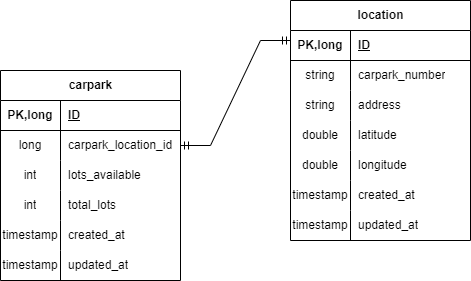

The diagram above was exported from draw.io. Its source (the exported page's mxGraphModel, read from the mxfile embedded in the PNG):
<mxGraphModel dx="1120" dy="478" grid="1" gridSize="10" guides="1" tooltips="1" connect="1" arrows="1" fold="1" page="1" pageScale="1" pageWidth="827" pageHeight="1169" math="0" shadow="0">
  <root>
    <mxCell id="0" />
    <mxCell id="1" parent="0" />
    <mxCell id="wEUESHI-hU8sqCYq66ni-1" value="carpark" style="shape=table;startSize=30;container=1;collapsible=1;childLayout=tableLayout;fixedRows=1;rowLines=0;fontStyle=1;align=center;resizeLast=1;html=1;" parent="1" vertex="1">
      <mxGeometry x="170" y="100" width="180" height="210" as="geometry" />
    </mxCell>
    <mxCell id="wEUESHI-hU8sqCYq66ni-2" value="" style="shape=tableRow;horizontal=0;startSize=0;swimlaneHead=0;swimlaneBody=0;fillColor=none;collapsible=0;dropTarget=0;points=[[0,0.5],[1,0.5]];portConstraint=eastwest;top=0;left=0;right=0;bottom=1;" parent="wEUESHI-hU8sqCYq66ni-1" vertex="1">
      <mxGeometry y="30" width="180" height="30" as="geometry" />
    </mxCell>
    <mxCell id="wEUESHI-hU8sqCYq66ni-3" value="PK,long" style="shape=partialRectangle;connectable=0;fillColor=none;top=0;left=0;bottom=0;right=0;fontStyle=1;overflow=hidden;whiteSpace=wrap;html=1;" parent="wEUESHI-hU8sqCYq66ni-2" vertex="1">
      <mxGeometry width="60" height="30" as="geometry">
        <mxRectangle width="60" height="30" as="alternateBounds" />
      </mxGeometry>
    </mxCell>
    <mxCell id="wEUESHI-hU8sqCYq66ni-4" value="ID" style="shape=partialRectangle;connectable=0;fillColor=none;top=0;left=0;bottom=0;right=0;align=left;spacingLeft=6;fontStyle=5;overflow=hidden;whiteSpace=wrap;html=1;" parent="wEUESHI-hU8sqCYq66ni-2" vertex="1">
      <mxGeometry x="60" width="120" height="30" as="geometry">
        <mxRectangle width="120" height="30" as="alternateBounds" />
      </mxGeometry>
    </mxCell>
    <mxCell id="wEUESHI-hU8sqCYq66ni-5" value="" style="shape=tableRow;horizontal=0;startSize=0;swimlaneHead=0;swimlaneBody=0;fillColor=none;collapsible=0;dropTarget=0;points=[[0,0.5],[1,0.5]];portConstraint=eastwest;top=0;left=0;right=0;bottom=0;" parent="wEUESHI-hU8sqCYq66ni-1" vertex="1">
      <mxGeometry y="60" width="180" height="30" as="geometry" />
    </mxCell>
    <mxCell id="wEUESHI-hU8sqCYq66ni-6" value="long" style="shape=partialRectangle;connectable=0;fillColor=none;top=0;left=0;bottom=0;right=0;editable=1;overflow=hidden;whiteSpace=wrap;html=1;" parent="wEUESHI-hU8sqCYq66ni-5" vertex="1">
      <mxGeometry width="60" height="30" as="geometry">
        <mxRectangle width="60" height="30" as="alternateBounds" />
      </mxGeometry>
    </mxCell>
    <mxCell id="wEUESHI-hU8sqCYq66ni-7" value="carpark_location_id" style="shape=partialRectangle;connectable=0;fillColor=none;top=0;left=0;bottom=0;right=0;align=left;spacingLeft=6;overflow=hidden;whiteSpace=wrap;html=1;" parent="wEUESHI-hU8sqCYq66ni-5" vertex="1">
      <mxGeometry x="60" width="120" height="30" as="geometry">
        <mxRectangle width="120" height="30" as="alternateBounds" />
      </mxGeometry>
    </mxCell>
    <mxCell id="wEUESHI-hU8sqCYq66ni-8" value="" style="shape=tableRow;horizontal=0;startSize=0;swimlaneHead=0;swimlaneBody=0;fillColor=none;collapsible=0;dropTarget=0;points=[[0,0.5],[1,0.5]];portConstraint=eastwest;top=0;left=0;right=0;bottom=0;" parent="wEUESHI-hU8sqCYq66ni-1" vertex="1">
      <mxGeometry y="90" width="180" height="30" as="geometry" />
    </mxCell>
    <mxCell id="wEUESHI-hU8sqCYq66ni-9" value="int" style="shape=partialRectangle;connectable=0;fillColor=none;top=0;left=0;bottom=0;right=0;editable=1;overflow=hidden;whiteSpace=wrap;html=1;" parent="wEUESHI-hU8sqCYq66ni-8" vertex="1">
      <mxGeometry width="60" height="30" as="geometry">
        <mxRectangle width="60" height="30" as="alternateBounds" />
      </mxGeometry>
    </mxCell>
    <mxCell id="wEUESHI-hU8sqCYq66ni-10" value="lots_available" style="shape=partialRectangle;connectable=0;fillColor=none;top=0;left=0;bottom=0;right=0;align=left;spacingLeft=6;overflow=hidden;whiteSpace=wrap;html=1;" parent="wEUESHI-hU8sqCYq66ni-8" vertex="1">
      <mxGeometry x="60" width="120" height="30" as="geometry">
        <mxRectangle width="120" height="30" as="alternateBounds" />
      </mxGeometry>
    </mxCell>
    <mxCell id="wEUESHI-hU8sqCYq66ni-11" value="" style="shape=tableRow;horizontal=0;startSize=0;swimlaneHead=0;swimlaneBody=0;fillColor=none;collapsible=0;dropTarget=0;points=[[0,0.5],[1,0.5]];portConstraint=eastwest;top=0;left=0;right=0;bottom=0;" parent="wEUESHI-hU8sqCYq66ni-1" vertex="1">
      <mxGeometry y="120" width="180" height="30" as="geometry" />
    </mxCell>
    <mxCell id="wEUESHI-hU8sqCYq66ni-12" value="int" style="shape=partialRectangle;connectable=0;fillColor=none;top=0;left=0;bottom=0;right=0;editable=1;overflow=hidden;whiteSpace=wrap;html=1;" parent="wEUESHI-hU8sqCYq66ni-11" vertex="1">
      <mxGeometry width="60" height="30" as="geometry">
        <mxRectangle width="60" height="30" as="alternateBounds" />
      </mxGeometry>
    </mxCell>
    <mxCell id="wEUESHI-hU8sqCYq66ni-13" value="total_lots" style="shape=partialRectangle;connectable=0;fillColor=none;top=0;left=0;bottom=0;right=0;align=left;spacingLeft=6;overflow=hidden;whiteSpace=wrap;html=1;" parent="wEUESHI-hU8sqCYq66ni-11" vertex="1">
      <mxGeometry x="60" width="120" height="30" as="geometry">
        <mxRectangle width="120" height="30" as="alternateBounds" />
      </mxGeometry>
    </mxCell>
    <mxCell id="wEUESHI-hU8sqCYq66ni-14" value="" style="shape=tableRow;horizontal=0;startSize=0;swimlaneHead=0;swimlaneBody=0;fillColor=none;collapsible=0;dropTarget=0;points=[[0,0.5],[1,0.5]];portConstraint=eastwest;top=0;left=0;right=0;bottom=0;" parent="wEUESHI-hU8sqCYq66ni-1" vertex="1">
      <mxGeometry y="150" width="180" height="30" as="geometry" />
    </mxCell>
    <mxCell id="wEUESHI-hU8sqCYq66ni-15" value="timestamp" style="shape=partialRectangle;connectable=0;fillColor=none;top=0;left=0;bottom=0;right=0;editable=1;overflow=hidden;whiteSpace=wrap;html=1;" parent="wEUESHI-hU8sqCYq66ni-14" vertex="1">
      <mxGeometry width="60" height="30" as="geometry">
        <mxRectangle width="60" height="30" as="alternateBounds" />
      </mxGeometry>
    </mxCell>
    <mxCell id="wEUESHI-hU8sqCYq66ni-16" value="created_at" style="shape=partialRectangle;connectable=0;fillColor=none;top=0;left=0;bottom=0;right=0;align=left;spacingLeft=6;overflow=hidden;whiteSpace=wrap;html=1;" parent="wEUESHI-hU8sqCYq66ni-14" vertex="1">
      <mxGeometry x="60" width="120" height="30" as="geometry">
        <mxRectangle width="120" height="30" as="alternateBounds" />
      </mxGeometry>
    </mxCell>
    <mxCell id="wEUESHI-hU8sqCYq66ni-17" value="" style="shape=tableRow;horizontal=0;startSize=0;swimlaneHead=0;swimlaneBody=0;fillColor=none;collapsible=0;dropTarget=0;points=[[0,0.5],[1,0.5]];portConstraint=eastwest;top=0;left=0;right=0;bottom=0;" parent="wEUESHI-hU8sqCYq66ni-1" vertex="1">
      <mxGeometry y="180" width="180" height="30" as="geometry" />
    </mxCell>
    <mxCell id="wEUESHI-hU8sqCYq66ni-18" value="timestamp" style="shape=partialRectangle;connectable=0;fillColor=none;top=0;left=0;bottom=0;right=0;editable=1;overflow=hidden;whiteSpace=wrap;html=1;" parent="wEUESHI-hU8sqCYq66ni-17" vertex="1">
      <mxGeometry width="60" height="30" as="geometry">
        <mxRectangle width="60" height="30" as="alternateBounds" />
      </mxGeometry>
    </mxCell>
    <mxCell id="wEUESHI-hU8sqCYq66ni-19" value="updated_at" style="shape=partialRectangle;connectable=0;fillColor=none;top=0;left=0;bottom=0;right=0;align=left;spacingLeft=6;overflow=hidden;whiteSpace=wrap;html=1;" parent="wEUESHI-hU8sqCYq66ni-17" vertex="1">
      <mxGeometry x="60" width="120" height="30" as="geometry">
        <mxRectangle width="120" height="30" as="alternateBounds" />
      </mxGeometry>
    </mxCell>
    <mxCell id="wEUESHI-hU8sqCYq66ni-20" value="location" style="shape=table;startSize=30;container=1;collapsible=1;childLayout=tableLayout;fixedRows=1;rowLines=0;fontStyle=1;align=center;resizeLast=1;html=1;" parent="1" vertex="1">
      <mxGeometry x="460" y="30" width="180" height="240" as="geometry" />
    </mxCell>
    <mxCell id="wEUESHI-hU8sqCYq66ni-21" value="" style="shape=tableRow;horizontal=0;startSize=0;swimlaneHead=0;swimlaneBody=0;fillColor=none;collapsible=0;dropTarget=0;points=[[0,0.5],[1,0.5]];portConstraint=eastwest;top=0;left=0;right=0;bottom=1;" parent="wEUESHI-hU8sqCYq66ni-20" vertex="1">
      <mxGeometry y="30" width="180" height="30" as="geometry" />
    </mxCell>
    <mxCell id="wEUESHI-hU8sqCYq66ni-22" value="PK,long" style="shape=partialRectangle;connectable=0;fillColor=none;top=0;left=0;bottom=0;right=0;fontStyle=1;overflow=hidden;whiteSpace=wrap;html=1;" parent="wEUESHI-hU8sqCYq66ni-21" vertex="1">
      <mxGeometry width="60" height="30" as="geometry">
        <mxRectangle width="60" height="30" as="alternateBounds" />
      </mxGeometry>
    </mxCell>
    <mxCell id="wEUESHI-hU8sqCYq66ni-23" value="ID" style="shape=partialRectangle;connectable=0;fillColor=none;top=0;left=0;bottom=0;right=0;align=left;spacingLeft=6;fontStyle=5;overflow=hidden;whiteSpace=wrap;html=1;" parent="wEUESHI-hU8sqCYq66ni-21" vertex="1">
      <mxGeometry x="60" width="120" height="30" as="geometry">
        <mxRectangle width="120" height="30" as="alternateBounds" />
      </mxGeometry>
    </mxCell>
    <mxCell id="wEUESHI-hU8sqCYq66ni-24" value="" style="shape=tableRow;horizontal=0;startSize=0;swimlaneHead=0;swimlaneBody=0;fillColor=none;collapsible=0;dropTarget=0;points=[[0,0.5],[1,0.5]];portConstraint=eastwest;top=0;left=0;right=0;bottom=0;" parent="wEUESHI-hU8sqCYq66ni-20" vertex="1">
      <mxGeometry y="60" width="180" height="30" as="geometry" />
    </mxCell>
    <mxCell id="wEUESHI-hU8sqCYq66ni-25" value="string" style="shape=partialRectangle;connectable=0;fillColor=none;top=0;left=0;bottom=0;right=0;editable=1;overflow=hidden;whiteSpace=wrap;html=1;" parent="wEUESHI-hU8sqCYq66ni-24" vertex="1">
      <mxGeometry width="60" height="30" as="geometry">
        <mxRectangle width="60" height="30" as="alternateBounds" />
      </mxGeometry>
    </mxCell>
    <mxCell id="wEUESHI-hU8sqCYq66ni-26" value="carpark_number" style="shape=partialRectangle;connectable=0;fillColor=none;top=0;left=0;bottom=0;right=0;align=left;spacingLeft=6;overflow=hidden;whiteSpace=wrap;html=1;" parent="wEUESHI-hU8sqCYq66ni-24" vertex="1">
      <mxGeometry x="60" width="120" height="30" as="geometry">
        <mxRectangle width="120" height="30" as="alternateBounds" />
      </mxGeometry>
    </mxCell>
    <mxCell id="wEUESHI-hU8sqCYq66ni-27" value="" style="shape=tableRow;horizontal=0;startSize=0;swimlaneHead=0;swimlaneBody=0;fillColor=none;collapsible=0;dropTarget=0;points=[[0,0.5],[1,0.5]];portConstraint=eastwest;top=0;left=0;right=0;bottom=0;" parent="wEUESHI-hU8sqCYq66ni-20" vertex="1">
      <mxGeometry y="90" width="180" height="30" as="geometry" />
    </mxCell>
    <mxCell id="wEUESHI-hU8sqCYq66ni-28" value="string" style="shape=partialRectangle;connectable=0;fillColor=none;top=0;left=0;bottom=0;right=0;editable=1;overflow=hidden;whiteSpace=wrap;html=1;" parent="wEUESHI-hU8sqCYq66ni-27" vertex="1">
      <mxGeometry width="60" height="30" as="geometry">
        <mxRectangle width="60" height="30" as="alternateBounds" />
      </mxGeometry>
    </mxCell>
    <mxCell id="wEUESHI-hU8sqCYq66ni-29" value="address" style="shape=partialRectangle;connectable=0;fillColor=none;top=0;left=0;bottom=0;right=0;align=left;spacingLeft=6;overflow=hidden;whiteSpace=wrap;html=1;" parent="wEUESHI-hU8sqCYq66ni-27" vertex="1">
      <mxGeometry x="60" width="120" height="30" as="geometry">
        <mxRectangle width="120" height="30" as="alternateBounds" />
      </mxGeometry>
    </mxCell>
    <mxCell id="wEUESHI-hU8sqCYq66ni-30" value="" style="shape=tableRow;horizontal=0;startSize=0;swimlaneHead=0;swimlaneBody=0;fillColor=none;collapsible=0;dropTarget=0;points=[[0,0.5],[1,0.5]];portConstraint=eastwest;top=0;left=0;right=0;bottom=0;" parent="wEUESHI-hU8sqCYq66ni-20" vertex="1">
      <mxGeometry y="120" width="180" height="30" as="geometry" />
    </mxCell>
    <mxCell id="wEUESHI-hU8sqCYq66ni-31" value="double" style="shape=partialRectangle;connectable=0;fillColor=none;top=0;left=0;bottom=0;right=0;editable=1;overflow=hidden;whiteSpace=wrap;html=1;" parent="wEUESHI-hU8sqCYq66ni-30" vertex="1">
      <mxGeometry width="60" height="30" as="geometry">
        <mxRectangle width="60" height="30" as="alternateBounds" />
      </mxGeometry>
    </mxCell>
    <mxCell id="wEUESHI-hU8sqCYq66ni-32" value="latitude" style="shape=partialRectangle;connectable=0;fillColor=none;top=0;left=0;bottom=0;right=0;align=left;spacingLeft=6;overflow=hidden;whiteSpace=wrap;html=1;" parent="wEUESHI-hU8sqCYq66ni-30" vertex="1">
      <mxGeometry x="60" width="120" height="30" as="geometry">
        <mxRectangle width="120" height="30" as="alternateBounds" />
      </mxGeometry>
    </mxCell>
    <mxCell id="wEUESHI-hU8sqCYq66ni-33" value="" style="shape=tableRow;horizontal=0;startSize=0;swimlaneHead=0;swimlaneBody=0;fillColor=none;collapsible=0;dropTarget=0;points=[[0,0.5],[1,0.5]];portConstraint=eastwest;top=0;left=0;right=0;bottom=0;" parent="wEUESHI-hU8sqCYq66ni-20" vertex="1">
      <mxGeometry y="150" width="180" height="30" as="geometry" />
    </mxCell>
    <mxCell id="wEUESHI-hU8sqCYq66ni-34" value="double" style="shape=partialRectangle;connectable=0;fillColor=none;top=0;left=0;bottom=0;right=0;editable=1;overflow=hidden;whiteSpace=wrap;html=1;" parent="wEUESHI-hU8sqCYq66ni-33" vertex="1">
      <mxGeometry width="60" height="30" as="geometry">
        <mxRectangle width="60" height="30" as="alternateBounds" />
      </mxGeometry>
    </mxCell>
    <mxCell id="wEUESHI-hU8sqCYq66ni-35" value="longitude" style="shape=partialRectangle;connectable=0;fillColor=none;top=0;left=0;bottom=0;right=0;align=left;spacingLeft=6;overflow=hidden;whiteSpace=wrap;html=1;" parent="wEUESHI-hU8sqCYq66ni-33" vertex="1">
      <mxGeometry x="60" width="120" height="30" as="geometry">
        <mxRectangle width="120" height="30" as="alternateBounds" />
      </mxGeometry>
    </mxCell>
    <mxCell id="wEUESHI-hU8sqCYq66ni-36" value="" style="shape=tableRow;horizontal=0;startSize=0;swimlaneHead=0;swimlaneBody=0;fillColor=none;collapsible=0;dropTarget=0;points=[[0,0.5],[1,0.5]];portConstraint=eastwest;top=0;left=0;right=0;bottom=0;" parent="wEUESHI-hU8sqCYq66ni-20" vertex="1">
      <mxGeometry y="180" width="180" height="30" as="geometry" />
    </mxCell>
    <mxCell id="wEUESHI-hU8sqCYq66ni-37" value="timestamp" style="shape=partialRectangle;connectable=0;fillColor=none;top=0;left=0;bottom=0;right=0;editable=1;overflow=hidden;whiteSpace=wrap;html=1;" parent="wEUESHI-hU8sqCYq66ni-36" vertex="1">
      <mxGeometry width="60" height="30" as="geometry">
        <mxRectangle width="60" height="30" as="alternateBounds" />
      </mxGeometry>
    </mxCell>
    <mxCell id="wEUESHI-hU8sqCYq66ni-38" value="created_at" style="shape=partialRectangle;connectable=0;fillColor=none;top=0;left=0;bottom=0;right=0;align=left;spacingLeft=6;overflow=hidden;whiteSpace=wrap;html=1;" parent="wEUESHI-hU8sqCYq66ni-36" vertex="1">
      <mxGeometry x="60" width="120" height="30" as="geometry">
        <mxRectangle width="120" height="30" as="alternateBounds" />
      </mxGeometry>
    </mxCell>
    <mxCell id="wEUESHI-hU8sqCYq66ni-39" value="" style="shape=tableRow;horizontal=0;startSize=0;swimlaneHead=0;swimlaneBody=0;fillColor=none;collapsible=0;dropTarget=0;points=[[0,0.5],[1,0.5]];portConstraint=eastwest;top=0;left=0;right=0;bottom=0;" parent="wEUESHI-hU8sqCYq66ni-20" vertex="1">
      <mxGeometry y="210" width="180" height="30" as="geometry" />
    </mxCell>
    <mxCell id="wEUESHI-hU8sqCYq66ni-40" value="timestamp" style="shape=partialRectangle;connectable=0;fillColor=none;top=0;left=0;bottom=0;right=0;editable=1;overflow=hidden;whiteSpace=wrap;html=1;" parent="wEUESHI-hU8sqCYq66ni-39" vertex="1">
      <mxGeometry width="60" height="30" as="geometry">
        <mxRectangle width="60" height="30" as="alternateBounds" />
      </mxGeometry>
    </mxCell>
    <mxCell id="wEUESHI-hU8sqCYq66ni-41" value="updated_at" style="shape=partialRectangle;connectable=0;fillColor=none;top=0;left=0;bottom=0;right=0;align=left;spacingLeft=6;overflow=hidden;whiteSpace=wrap;html=1;" parent="wEUESHI-hU8sqCYq66ni-39" vertex="1">
      <mxGeometry x="60" width="120" height="30" as="geometry">
        <mxRectangle width="120" height="30" as="alternateBounds" />
      </mxGeometry>
    </mxCell>
    <mxCell id="wEUESHI-hU8sqCYq66ni-42" value="" style="edgeStyle=entityRelationEdgeStyle;fontSize=12;html=1;endArrow=ERmandOne;startArrow=ERmandOne;rounded=0;exitX=1;exitY=0.5;exitDx=0;exitDy=0;" parent="1" source="wEUESHI-hU8sqCYq66ni-5" edge="1">
      <mxGeometry width="100" height="100" relative="1" as="geometry">
        <mxPoint x="350" y="145" as="sourcePoint" />
        <mxPoint x="460" y="70" as="targetPoint" />
      </mxGeometry>
    </mxCell>
  </root>
</mxGraphModel>